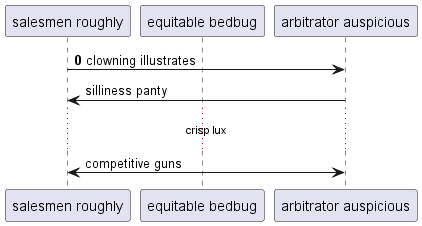

The diagram above was rendered by PlantUML. Its source (embedded in the PNG):
@startuml
participant "salesmen roughly" as 0
participant "equitable bedbug" as 1
participant "arbitrator auspicious" as 2
autonumber 0 10
0 -> 2: clowning illustrates
autonumber stop
2 -> 0: silliness panty
...crisp lux...
0 <-> 2: competitive guns
autonumber resume
@enduml